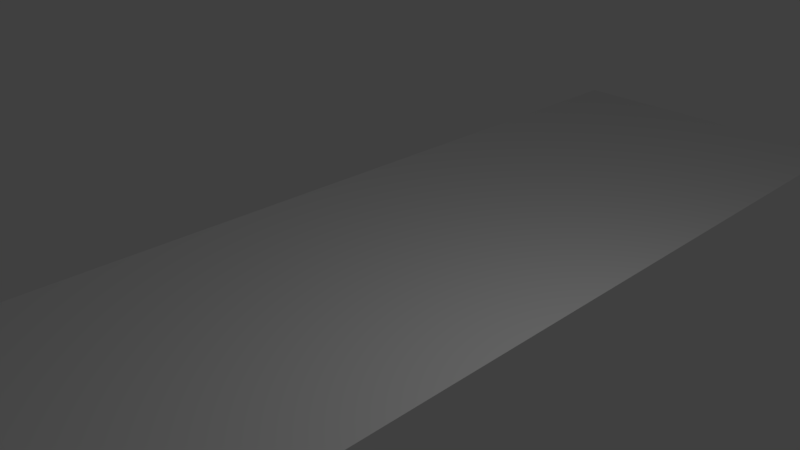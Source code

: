 # Source: ejercicio1.blend  (saved by Blender 2.79.0; exported with 4.5.12 LTS)
import bpy
from mathutils import Matrix  # noqa: F401  (used for matrix-valued properties, if any)

bpy.ops.wm.read_factory_settings(use_empty=True)
scene = bpy.context.scene
scene.name = 'Scene'

# ---- collections
col_collection_1 = bpy.data.collections.new('Collection 1'); scene.collection.children.link(col_collection_1)

# ---- world
world_world = bpy.data.worlds.new('World'); scene.world = world_world
world_world.color = (0.05088, 0.05088, 0.05088)
world_world.use_sun_shadow = False
world_world.sun_shadow_jitter_overblur = 0.0
world_world.cycles.sampling_method = 'MANUAL'

# ---- cameras
cam_camera = bpy.data.cameras.new('Camera')
cam_camera.clip_end = 100.0
cam_camera.lens = 35.0
cam_camera.sensor_width = 32.0
cam_camera.sensor_height = 18.0
cam_camera.ortho_scale = 7.314
cam_camera.dof.focus_distance = 0.0
cam_camera.dof.aperture_fstop = 128.0

# ---- lights
light_lamp = bpy.data.lights.new('Lamp', 'POINT')
light_lamp.transmission_factor = 0.0
light_lamp.cutoff_distance = 30.0
light_lamp.energy = 100.0
light_lamp.shadow_buffer_clip_start = 1.001
light_lamp.shadow_soft_size = 0.1
light_lamp.shadow_maximum_resolution = 0.006
light_lamp.use_absolute_resolution = True

# ---- meshes
me_plane = bpy.data.meshes.new('Plane')
me_plane.from_pydata([(-1.0, -1.0, 0.0), (1.0, -1.0, 0.0), (-1.0, 1.0, 0.0), (1.0, 1.0, 0.0), (1.0, -0.7767, 0.0), (1.0, -0.5789, 0.0), (-1.0, -0.3423, 0.0), (-1.0, -0.7828, 0.0), (-0.1202, -0.5795, 0.0), (-0.1191, -0.3455, 0.0), (-0.4242, -0.3534, 0.0), (-0.4193, -0.5783, 0.0), (-0.7184, -0.5801, 0.0), (-0.7166, -0.3432, 0.0), (-1.0, 0.06944, 0.0), (-1.0, -0.2468, 0.0), (-1.0, -0.2632, 0.0), (1.0, -0.272, 0.0), (1.0, -0.09376, 0.0), (1.0, 0.1191, 0.0), (1.0, 0.2812, 0.0), (-0.1101, -0.08286, 0.0), (-0.1049, 0.0951, 0.0), (-0.3803, 0.2686, 0.0), (-0.5998, 0.2782, 0.0), (-0.7645, 0.2041, 0.0), (-0.2515, -0.0569, 0.01175), (-0.2515, -0.0569, 0.01175), (-1.0, 0.5966, 0.0), (-1.0, 0.4803, 0.0), (1.0, 0.4212, 0.0), (1.0, 0.6404, 0.0), (1.0, 0.7608, 0.0), (-0.08115, 0.5342, 0.0), (-1.0, 0.9164, 0.0), (-1.0, 0.8357, 0.0), (-1.0, 0.7689, 0.0), (1.0, 0.7799, 0.0), (1.0, 0.8847, 0.0), (1.0, 0.9586, 0.0), (-0.2644, 0.8694, 0.0), (-0.4632, 0.9138, 0.0), (-0.7475, -0.1481, 0.0), (-0.4197, -0.1501, 0.0), (-0.4203, 0.01878, 0.0), (-0.7539, 0.01725, 0.0)], [(21, 26), (26, 27)], [(0, 1, 4, 7), (7, 4, 5, 8, 9, 10, 11, 12, 13, 6), (6, 13, 12, 11, 10, 9, 8, 5, 17, 16), (16, 17, 18, 43, 42, 45, 14, 15), (14, 25, 24, 23, 22, 20, 29), (19, 21, 18), (29, 20, 30, 33, 31, 32, 28), (28, 32, 37, 36), (31, 33, 30), (36, 37, 38, 40, 39, 3, 2, 34, 41, 35), (35, 41, 34), (39, 40, 38), (14, 45, 44, 43, 18, 21, 19, 20, 22, 23, 24, 25), (44, 45, 42, 43)])
me_plane.use_remesh_preserve_volume = False
me_plane.use_remesh_preserve_attributes = False
me_plane.use_mirror_vertex_groups = False
me_plane.update()

# ---- objects
ob_plane = bpy.data.objects.new('Plane', me_plane)
ob_lamp = bpy.data.objects.new('Lamp', light_lamp)
ob_camera = bpy.data.objects.new('Camera', cam_camera)

# ---- transforms, parenting, visibility, modifiers, constraints
ob_plane.location = (0.2636, 0.4722, -0.02399)
ob_plane.scale = (2.361, 7.385, 1.0)
ob_plane.lineart.crease_threshold = 0.0
ob_lamp.location = (4.193, -0.1954, 4.716)
ob_lamp.rotation_euler = (0.6503, 0.05522, 1.866)
ob_lamp.lock_rotations_4d = False
ob_lamp.empty_display_type = 'ARROWS'
ob_lamp.color = (0.0, 0.0, 0.0, 0.0)
ob_lamp.lineart.crease_threshold = 0.0
ob_camera.location = (7.481, -6.508, 5.344)
ob_camera.rotation_euler = (1.109, 0.0, 0.8149)
ob_camera.lock_rotations_4d = False
ob_camera.empty_display_type = 'ARROWS'
ob_camera.color = (0.0, 0.0, 0.0, 0.0)
ob_camera.display_type = 'WIRE'
ob_camera.lineart.crease_threshold = 0.0

# ---- collection membership
col_collection_1.objects.link(ob_plane)
col_collection_1.objects.link(ob_lamp)
col_collection_1.objects.link(ob_camera)

# ---- scene / render settings (as saved in the file)
scene.camera = ob_camera
scene.frame_start = 1; scene.frame_end = 250; scene.frame_set(1)
scene.render.engine = 'BLENDER_EEVEE_NEXT'
scene.render.resolution_percentage = 50
scene.render.dither_intensity = 0.0
scene.cycles.use_denoising = False
scene.cycles.samples = 128
scene.cycles.sampling_pattern = 'TABULATED_SOBOL'
scene.cycles.use_adaptive_sampling = False
scene.cycles.use_light_tree = False
scene.cycles.blur_glossy = 0.0
scene.cycles.sample_clamp_indirect = 0.0
scene.view_settings.view_transform = 'Standard'
bpy.context.view_layer.update()
